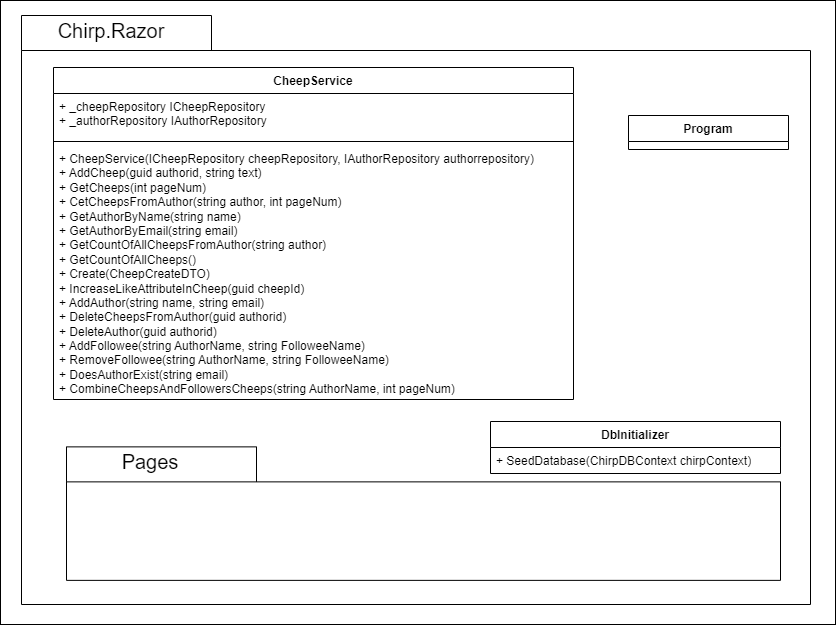

The diagram above was exported from draw.io. Its source (the exported page's mxGraphModel, read from the mxfile embedded in the PNG):
<mxGraphModel dx="301" dy="-222" grid="0" gridSize="10" guides="1" tooltips="1" connect="1" arrows="1" fold="1" page="1" pageScale="1" pageWidth="850" pageHeight="1100" background="#ffffff" math="0" shadow="0">
  <root>
    <mxCell id="0" />
    <mxCell id="1" parent="0" />
    <mxCell id="13" value="" style="rounded=0;whiteSpace=wrap;html=1;fillColor=none;" vertex="1" parent="1">
      <mxGeometry x="860" y="1161" width="835" height="624" as="geometry" />
    </mxCell>
    <mxCell id="2" value="" style="shape=folder;fontStyle=1;spacingTop=10;tabWidth=190;tabHeight=35;tabPosition=left;html=1;strokeColor=#000000;fillColor=none;" vertex="1" parent="1">
      <mxGeometry x="881" y="1176" width="789" height="589" as="geometry" />
    </mxCell>
    <mxCell id="3" value="" style="shape=folder;fontStyle=1;spacingTop=10;tabWidth=190;tabHeight=35;tabPosition=left;html=1;strokeColor=#000000;fillColor=none;" vertex="1" parent="1">
      <mxGeometry x="926" y="1607.37" width="714" height="133.5" as="geometry" />
    </mxCell>
    <mxCell id="4" value="&lt;font color=&quot;#000000&quot; style=&quot;font-size: 20px;&quot;&gt;Chirp.Razor&lt;/font&gt;" style="text;html=1;strokeColor=none;fillColor=none;align=center;verticalAlign=middle;whiteSpace=wrap;rounded=0;" vertex="1" parent="1">
      <mxGeometry x="941" y="1176" width="60" height="30" as="geometry" />
    </mxCell>
    <mxCell id="5" value="&lt;font color=&quot;#000000&quot;&gt;DbInitializer&lt;/font&gt;" style="swimlane;fontStyle=1;align=center;verticalAlign=top;childLayout=stackLayout;horizontal=1;startSize=26;horizontalStack=0;resizeParent=1;resizeParentMax=0;resizeLast=0;collapsible=1;marginBottom=0;whiteSpace=wrap;html=1;strokeColor=#000000;fillColor=none;" vertex="1" parent="1">
      <mxGeometry x="1350" y="1582" width="290" height="52" as="geometry" />
    </mxCell>
    <mxCell id="6" value="&lt;font color=&quot;#000000&quot;&gt;+ SeedDatabase(ChirpDBContext chirpContext)&lt;/font&gt;" style="text;strokeColor=none;fillColor=none;align=left;verticalAlign=top;spacingLeft=4;spacingRight=4;overflow=hidden;rotatable=0;points=[[0,0.5],[1,0.5]];portConstraint=eastwest;whiteSpace=wrap;html=1;" vertex="1" parent="5">
      <mxGeometry y="26" width="290" height="26" as="geometry" />
    </mxCell>
    <mxCell id="7" value="&lt;font color=&quot;#000000&quot; style=&quot;font-size: 20px;&quot;&gt;Pages&lt;/font&gt;" style="text;html=1;strokeColor=none;fillColor=none;align=center;verticalAlign=middle;whiteSpace=wrap;rounded=0;" vertex="1" parent="1">
      <mxGeometry x="980" y="1607" width="60" height="30" as="geometry" />
    </mxCell>
    <mxCell id="8" value="&lt;font color=&quot;#000000&quot;&gt;CheepService&lt;/font&gt;" style="swimlane;fontStyle=1;align=center;verticalAlign=top;childLayout=stackLayout;horizontal=1;startSize=26;horizontalStack=0;resizeParent=1;resizeParentMax=0;resizeLast=0;collapsible=1;marginBottom=0;whiteSpace=wrap;html=1;strokeColor=#000000;fillColor=none;" vertex="1" parent="1">
      <mxGeometry x="913" y="1228" width="520" height="332" as="geometry" />
    </mxCell>
    <mxCell id="9" value="&lt;font color=&quot;#000000&quot;&gt;+ _cheepRepository ICheepRepository&lt;br&gt;+ _authorRepository IAuthorRepository&lt;/font&gt;" style="text;strokeColor=none;fillColor=none;align=left;verticalAlign=top;spacingLeft=4;spacingRight=4;overflow=hidden;rotatable=0;points=[[0,0.5],[1,0.5]];portConstraint=eastwest;whiteSpace=wrap;html=1;" vertex="1" parent="8">
      <mxGeometry y="26" width="520" height="44" as="geometry" />
    </mxCell>
    <mxCell id="10" value="" style="line;strokeWidth=1;fillColor=none;align=left;verticalAlign=middle;spacingTop=-1;spacingLeft=3;spacingRight=3;rotatable=0;labelPosition=right;points=[];portConstraint=eastwest;strokeColor=inherit;" vertex="1" parent="8">
      <mxGeometry y="70" width="520" height="8" as="geometry" />
    </mxCell>
    <mxCell id="11" value="&lt;font color=&quot;#000000&quot;&gt;+ CheepService(ICheepRepository cheepRepository, IAuthorRepository authorrepository)&lt;br&gt;+ AddCheep(guid authorid, string text)&lt;br&gt;+ GetCheeps(int pageNum)&lt;br&gt;+ CetCheepsFromAuthor(string author, int pageNum)&lt;br&gt;+ GetAuthorByName(string name)&lt;br&gt;+ GetAuthorByEmail(string email)&lt;br&gt;+ GetCountOfAllCheepsFromAuthor(string author)&lt;br&gt;+ GetCountOfAllCheeps()&lt;br&gt;+ Create(CheepCreateDTO)&lt;br&gt;+ IncreaseLikeAttributeInCheep(guid cheepId)&lt;br&gt;+ AddAuthor(string name, string email)&lt;br&gt;+ DeleteCheepsFromAuthor(guid authorid)&lt;br&gt;+ DeleteAuthor(guid authorid)&lt;br&gt;+ AddFollowee(string AuthorName, string FolloweeName)&lt;br&gt;+ RemoveFollowee(string AuthorName, string FolloweeName)&lt;br&gt;+ DoesAuthorExist(string email)&lt;br&gt;+ CombineCheepsAndFollowersCheeps(string AuthorName, int pageNum)&lt;br&gt;&lt;/font&gt;" style="text;strokeColor=none;fillColor=none;align=left;verticalAlign=top;spacingLeft=4;spacingRight=4;overflow=hidden;rotatable=0;points=[[0,0.5],[1,0.5]];portConstraint=eastwest;whiteSpace=wrap;html=1;" vertex="1" parent="8">
      <mxGeometry y="78" width="520" height="254" as="geometry" />
    </mxCell>
    <mxCell id="12" value="&lt;font color=&quot;#000000&quot;&gt;Program&lt;/font&gt;" style="swimlane;fontStyle=1;align=center;verticalAlign=top;childLayout=stackLayout;horizontal=1;startSize=26;horizontalStack=0;resizeParent=1;resizeParentMax=0;resizeLast=0;collapsible=1;marginBottom=0;whiteSpace=wrap;html=1;strokeColor=#000000;fillColor=none;" vertex="1" parent="1">
      <mxGeometry x="1488" y="1276" width="160" height="34" as="geometry" />
    </mxCell>
  </root>
</mxGraphModel>